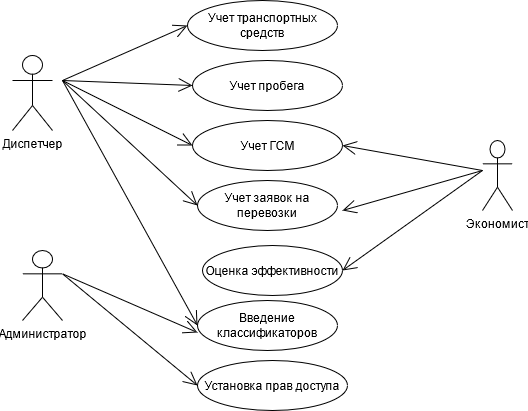

The diagram above was exported from draw.io. Its source (the exported page's mxGraphModel, read from the mxfile embedded in the PNG):
<mxGraphModel dx="1038" dy="547" grid="0" gridSize="10" guides="1" tooltips="1" connect="1" arrows="1" fold="1" page="1" pageScale="1" pageWidth="827" pageHeight="1169" math="0" shadow="0">
  <root>
    <mxCell id="0" />
    <mxCell id="1" parent="0" />
    <mxCell id="N507eNLcZsQT85-w5xmD-1" value="Диспетчер" style="shape=umlActor;verticalLabelPosition=bottom;verticalAlign=top;html=1;" vertex="1" parent="1">
      <mxGeometry x="110" y="125" width="40" height="75" as="geometry" />
    </mxCell>
    <mxCell id="N507eNLcZsQT85-w5xmD-2" value="Администратор" style="shape=umlActor;verticalLabelPosition=bottom;verticalAlign=top;html=1;" vertex="1" parent="1">
      <mxGeometry x="120" y="320" width="40" height="70" as="geometry" />
    </mxCell>
    <mxCell id="N507eNLcZsQT85-w5xmD-3" value="Экономист" style="shape=umlActor;verticalLabelPosition=bottom;verticalAlign=top;html=1;" vertex="1" parent="1">
      <mxGeometry x="580" y="210" width="30" height="70" as="geometry" />
    </mxCell>
    <mxCell id="N507eNLcZsQT85-w5xmD-5" value="Учет транспортных средств" style="ellipse;whiteSpace=wrap;html=1;" vertex="1" parent="1">
      <mxGeometry x="285" y="70" width="150" height="50" as="geometry" />
    </mxCell>
    <mxCell id="N507eNLcZsQT85-w5xmD-6" value="Учет ГСМ" style="ellipse;whiteSpace=wrap;html=1;" vertex="1" parent="1">
      <mxGeometry x="290" y="190" width="150" height="50" as="geometry" />
    </mxCell>
    <mxCell id="N507eNLcZsQT85-w5xmD-7" value="Учет заявок на перевозки" style="ellipse;whiteSpace=wrap;html=1;" vertex="1" parent="1">
      <mxGeometry x="295" y="250" width="140" height="50" as="geometry" />
    </mxCell>
    <mxCell id="N507eNLcZsQT85-w5xmD-8" value="Учет пробега" style="ellipse;whiteSpace=wrap;html=1;" vertex="1" parent="1">
      <mxGeometry x="290" y="130" width="150" height="50" as="geometry" />
    </mxCell>
    <mxCell id="N507eNLcZsQT85-w5xmD-9" value="Оценка эффективности" style="ellipse;whiteSpace=wrap;html=1;" vertex="1" parent="1">
      <mxGeometry x="300" y="315" width="140" height="50" as="geometry" />
    </mxCell>
    <mxCell id="N507eNLcZsQT85-w5xmD-10" value="Введение классификаторов" style="ellipse;whiteSpace=wrap;html=1;" vertex="1" parent="1">
      <mxGeometry x="295" y="370" width="140" height="50" as="geometry" />
    </mxCell>
    <mxCell id="N507eNLcZsQT85-w5xmD-11" value="Установка прав доступа" style="ellipse;whiteSpace=wrap;html=1;" vertex="1" parent="1">
      <mxGeometry x="295" y="430" width="150" height="50" as="geometry" />
    </mxCell>
    <mxCell id="N507eNLcZsQT85-w5xmD-15" value="" style="endArrow=open;endFill=1;endSize=12;html=1;" edge="1" parent="1">
      <mxGeometry width="160" relative="1" as="geometry">
        <mxPoint x="580" y="240" as="sourcePoint" />
        <mxPoint x="440" y="280" as="targetPoint" />
      </mxGeometry>
    </mxCell>
    <mxCell id="N507eNLcZsQT85-w5xmD-16" value="" style="endArrow=open;endFill=1;endSize=12;html=1;entryX=1;entryY=0.5;entryDx=0;entryDy=0;" edge="1" parent="1" target="N507eNLcZsQT85-w5xmD-6">
      <mxGeometry width="160" relative="1" as="geometry">
        <mxPoint x="580" y="240" as="sourcePoint" />
        <mxPoint x="720" y="154.5" as="targetPoint" />
      </mxGeometry>
    </mxCell>
    <mxCell id="N507eNLcZsQT85-w5xmD-17" value="" style="endArrow=open;endFill=1;endSize=12;html=1;entryX=0;entryY=0.5;entryDx=0;entryDy=0;" edge="1" parent="1" target="N507eNLcZsQT85-w5xmD-5">
      <mxGeometry width="160" relative="1" as="geometry">
        <mxPoint x="160" y="150" as="sourcePoint" />
        <mxPoint x="300" y="150" as="targetPoint" />
      </mxGeometry>
    </mxCell>
    <mxCell id="N507eNLcZsQT85-w5xmD-18" value="" style="endArrow=open;endFill=1;endSize=12;html=1;entryX=0;entryY=0.5;entryDx=0;entryDy=0;" edge="1" parent="1" target="N507eNLcZsQT85-w5xmD-8">
      <mxGeometry width="160" relative="1" as="geometry">
        <mxPoint x="160" y="150" as="sourcePoint" />
        <mxPoint x="295" y="105" as="targetPoint" />
      </mxGeometry>
    </mxCell>
    <mxCell id="N507eNLcZsQT85-w5xmD-19" value="" style="endArrow=open;endFill=1;endSize=12;html=1;entryX=0;entryY=0.5;entryDx=0;entryDy=0;" edge="1" parent="1" target="N507eNLcZsQT85-w5xmD-6">
      <mxGeometry width="160" relative="1" as="geometry">
        <mxPoint x="160" y="150" as="sourcePoint" />
        <mxPoint x="305" y="115" as="targetPoint" />
      </mxGeometry>
    </mxCell>
    <mxCell id="N507eNLcZsQT85-w5xmD-20" value="" style="endArrow=open;endFill=1;endSize=12;html=1;entryX=0;entryY=0.5;entryDx=0;entryDy=0;" edge="1" parent="1" target="N507eNLcZsQT85-w5xmD-7">
      <mxGeometry width="160" relative="1" as="geometry">
        <mxPoint x="160" y="150" as="sourcePoint" />
        <mxPoint x="315" y="125" as="targetPoint" />
      </mxGeometry>
    </mxCell>
    <mxCell id="N507eNLcZsQT85-w5xmD-21" value="" style="endArrow=open;endFill=1;endSize=12;html=1;entryX=0;entryY=0.5;entryDx=0;entryDy=0;" edge="1" parent="1" target="N507eNLcZsQT85-w5xmD-10">
      <mxGeometry width="160" relative="1" as="geometry">
        <mxPoint x="160" y="150" as="sourcePoint" />
        <mxPoint x="325" y="135" as="targetPoint" />
      </mxGeometry>
    </mxCell>
    <mxCell id="N507eNLcZsQT85-w5xmD-22" value="" style="endArrow=open;endFill=1;endSize=12;html=1;entryX=0;entryY=0.5;entryDx=0;entryDy=0;exitX=1;exitY=0.3333333333333333;exitDx=0;exitDy=0;exitPerimeter=0;" edge="1" parent="1" source="N507eNLcZsQT85-w5xmD-2" target="N507eNLcZsQT85-w5xmD-11">
      <mxGeometry width="160" relative="1" as="geometry">
        <mxPoint x="210" y="200" as="sourcePoint" />
        <mxPoint x="335" y="145" as="targetPoint" />
      </mxGeometry>
    </mxCell>
    <mxCell id="N507eNLcZsQT85-w5xmD-23" value="" style="endArrow=open;endFill=1;endSize=12;html=1;entryX=0;entryY=0.64;entryDx=0;entryDy=0;exitX=1;exitY=0.3333333333333333;exitDx=0;exitDy=0;exitPerimeter=0;entryPerimeter=0;" edge="1" parent="1" source="N507eNLcZsQT85-w5xmD-2" target="N507eNLcZsQT85-w5xmD-10">
      <mxGeometry width="160" relative="1" as="geometry">
        <mxPoint x="220" y="210" as="sourcePoint" />
        <mxPoint x="345" y="155" as="targetPoint" />
      </mxGeometry>
    </mxCell>
    <mxCell id="N507eNLcZsQT85-w5xmD-24" value="" style="endArrow=open;endFill=1;endSize=12;html=1;entryX=1;entryY=0.5;entryDx=0;entryDy=0;" edge="1" parent="1" target="N507eNLcZsQT85-w5xmD-9">
      <mxGeometry width="160" relative="1" as="geometry">
        <mxPoint x="580" y="240" as="sourcePoint" />
        <mxPoint x="355" y="165" as="targetPoint" />
      </mxGeometry>
    </mxCell>
  </root>
</mxGraphModel>